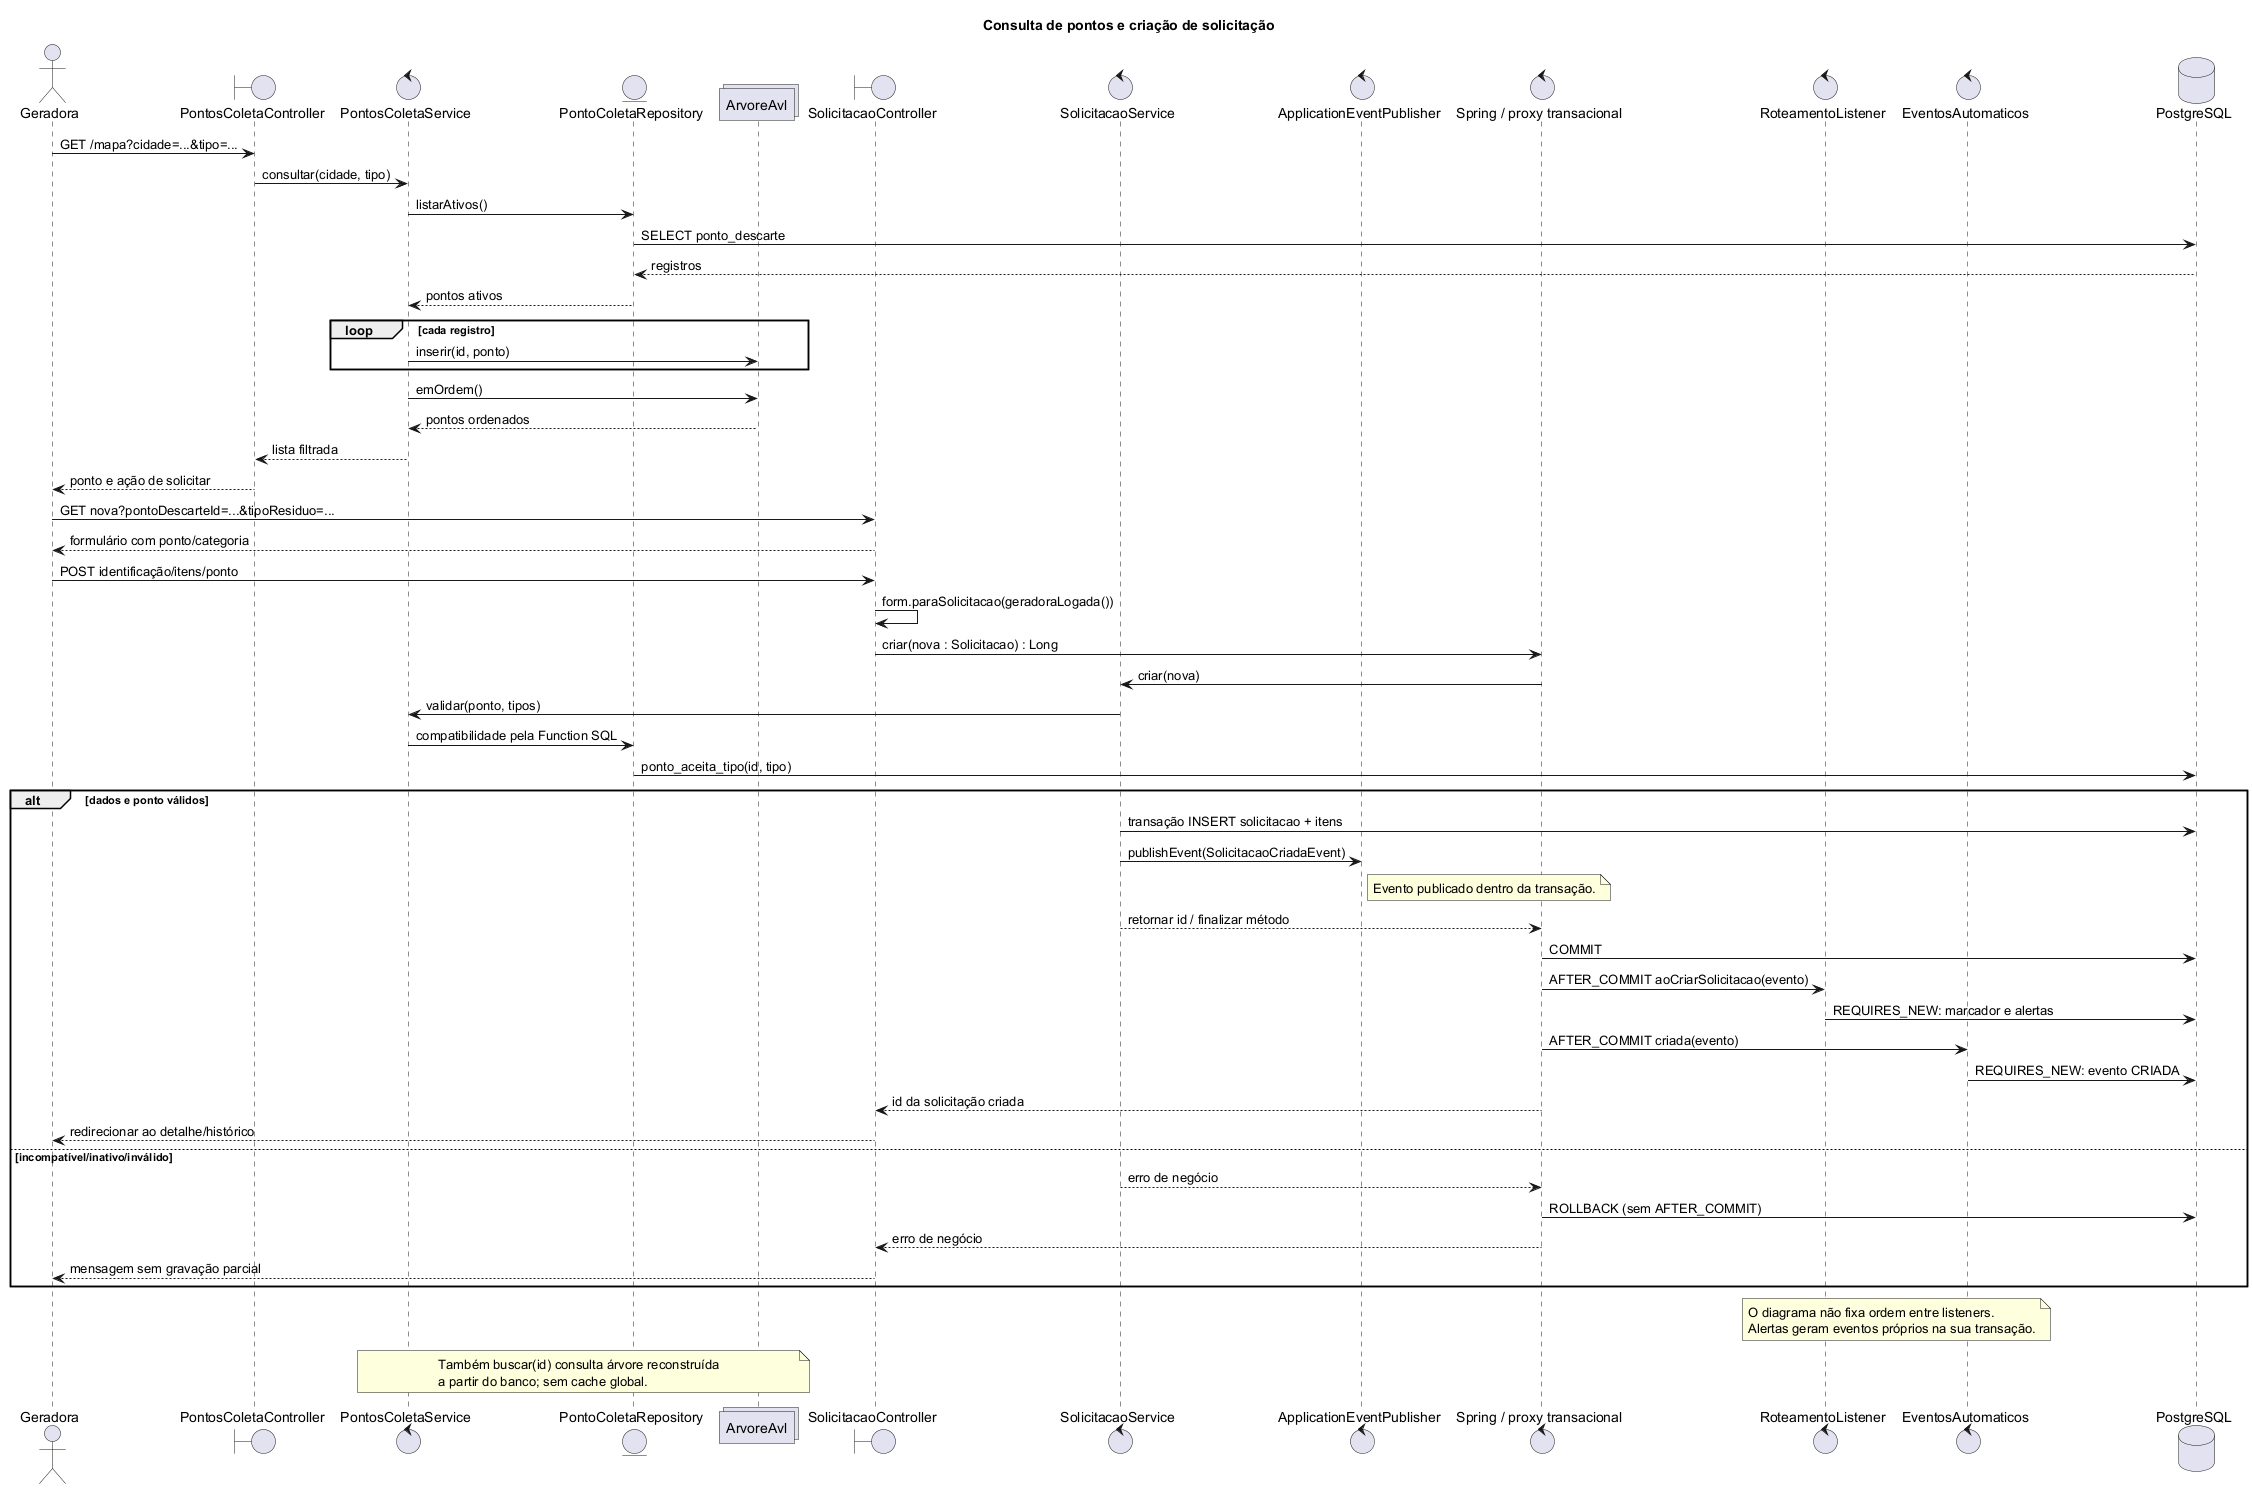

The diagram above was rendered by PlantUML. Its source (embedded in the PNG):
@startuml
!pragma layout smetana
title Consulta de pontos e criação de solicitação
actor Geradora
boundary "PontosColetaController" as WebP
control "PontosColetaService" as Pontos
entity "PontoColetaRepository" as Repo
collections "ArvoreAvl" as AVL
boundary "SolicitacaoController" as WebS
control "SolicitacaoService" as Sol
control "ApplicationEventPublisher" as Publisher
control "Spring / proxy transacional" as Tx
control "RoteamentoListener" as Routing
control "EventosAutomaticos" as Timeline
database PostgreSQL as DB
Geradora -> WebP : GET /mapa?cidade=...&tipo=...
WebP -> Pontos : consultar(cidade, tipo)
Pontos -> Repo : listarAtivos()
Repo -> DB : SELECT ponto_descarte
DB --> Repo : registros
Repo --> Pontos : pontos ativos
loop cada registro
  Pontos -> AVL : inserir(id, ponto)
end
Pontos -> AVL : emOrdem()
AVL --> Pontos : pontos ordenados
Pontos --> WebP : lista filtrada
WebP --> Geradora : ponto e ação de solicitar
Geradora -> WebS : GET nova?pontoDescarteId=...&tipoResiduo=...
WebS --> Geradora : formulário com ponto/categoria
Geradora -> WebS : POST identificação/itens/ponto
WebS -> WebS : form.paraSolicitacao(geradoraLogada())
WebS -> Tx : criar(nova : Solicitacao) : Long
Tx -> Sol : criar(nova)
Sol -> Pontos : validar(ponto, tipos)
Pontos -> Repo : compatibilidade pela Function SQL
Repo -> DB : ponto_aceita_tipo(id, tipo)
alt dados e ponto válidos
  Sol -> DB : transação INSERT solicitacao + itens
  Sol -> Publisher : publishEvent(SolicitacaoCriadaEvent)
  note right of Publisher : Evento publicado dentro da transação.
  Sol --> Tx : retornar id / finalizar método
  Tx -> DB : COMMIT
  Tx -> Routing : AFTER_COMMIT aoCriarSolicitacao(evento)
  Routing -> DB : REQUIRES_NEW: marcador e alertas
  Tx -> Timeline : AFTER_COMMIT criada(evento)
  Timeline -> DB : REQUIRES_NEW: evento CRIADA
  Tx --> WebS : id da solicitação criada
  WebS --> Geradora : redirecionar ao detalhe/histórico
else incompatível/inativo/inválido
  Sol --> Tx : erro de negócio
  Tx -> DB : ROLLBACK (sem AFTER_COMMIT)
  Tx --> WebS : erro de negócio
  WebS --> Geradora : mensagem sem gravação parcial
end
note over Routing, Timeline
O diagrama não fixa ordem entre listeners.
Alertas geram eventos próprios na sua transação.
end note
note over Pontos, AVL
Também buscar(id) consulta árvore reconstruída
a partir do banco; sem cache global.
end note
@enduml